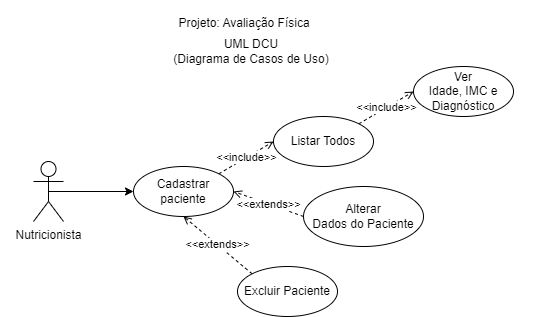

The diagram above was exported from draw.io. Its source (the exported page's mxGraphModel, read from the mxfile embedded in the PNG):
<mxGraphModel dx="1434" dy="796" grid="1" gridSize="10" guides="1" tooltips="1" connect="1" arrows="1" fold="1" page="1" pageScale="1" pageWidth="827" pageHeight="1169" math="0" shadow="0">
  <root>
    <mxCell id="0" />
    <mxCell id="1" parent="0" />
    <mxCell id="mLqd1EPtuPogWMZHOjrz-1" value="Projeto: Avaliação Física" style="text;html=1;strokeColor=none;fillColor=none;align=center;verticalAlign=middle;whiteSpace=wrap;rounded=0;" vertex="1" parent="1">
      <mxGeometry x="339" y="30" width="150" height="30" as="geometry" />
    </mxCell>
    <mxCell id="mLqd1EPtuPogWMZHOjrz-2" value="DER Conceitual" style="text;html=1;strokeColor=none;fillColor=none;align=center;verticalAlign=middle;whiteSpace=wrap;rounded=0;" vertex="1" parent="1">
      <mxGeometry x="140" y="90" width="120" height="30" as="geometry" />
    </mxCell>
    <mxCell id="mLqd1EPtuPogWMZHOjrz-3" value="UML DCU&lt;br&gt;(Diagrama de Casos de Uso)" style="text;html=1;strokeColor=none;fillColor=none;align=center;verticalAlign=middle;whiteSpace=wrap;rounded=0;" vertex="1" parent="1">
      <mxGeometry x="280" y="440" width="176" height="30" as="geometry" />
    </mxCell>
    <mxCell id="mLqd1EPtuPogWMZHOjrz-27" style="rounded=0;orthogonalLoop=1;jettySize=auto;html=1;exitX=1;exitY=0.5;exitDx=0;exitDy=0;entryX=0;entryY=0.5;entryDx=0;entryDy=0;endArrow=none;endFill=0;" edge="1" parent="1" source="mLqd1EPtuPogWMZHOjrz-5" target="mLqd1EPtuPogWMZHOjrz-26">
      <mxGeometry relative="1" as="geometry" />
    </mxCell>
    <mxCell id="mLqd1EPtuPogWMZHOjrz-5" value="Paciente" style="whiteSpace=wrap;html=1;align=center;" vertex="1" parent="1">
      <mxGeometry x="150" y="120" width="100" height="40" as="geometry" />
    </mxCell>
    <mxCell id="mLqd1EPtuPogWMZHOjrz-15" style="rounded=0;orthogonalLoop=1;jettySize=auto;html=1;exitX=0.5;exitY=0;exitDx=0;exitDy=0;entryX=0.5;entryY=1;entryDx=0;entryDy=0;endArrow=none;endFill=0;" edge="1" parent="1" source="mLqd1EPtuPogWMZHOjrz-6" target="mLqd1EPtuPogWMZHOjrz-5">
      <mxGeometry relative="1" as="geometry" />
    </mxCell>
    <mxCell id="mLqd1EPtuPogWMZHOjrz-6" value="id" style="ellipse;whiteSpace=wrap;html=1;align=center;" vertex="1" parent="1">
      <mxGeometry x="50" y="200" width="75" height="30" as="geometry" />
    </mxCell>
    <mxCell id="mLqd1EPtuPogWMZHOjrz-16" style="rounded=0;orthogonalLoop=1;jettySize=auto;html=1;exitX=0.5;exitY=0;exitDx=0;exitDy=0;entryX=0.5;entryY=1;entryDx=0;entryDy=0;endArrow=none;endFill=0;" edge="1" parent="1" source="mLqd1EPtuPogWMZHOjrz-7" target="mLqd1EPtuPogWMZHOjrz-5">
      <mxGeometry relative="1" as="geometry" />
    </mxCell>
    <mxCell id="mLqd1EPtuPogWMZHOjrz-7" value="nome_completo" style="ellipse;whiteSpace=wrap;html=1;align=center;" vertex="1" parent="1">
      <mxGeometry x="80" y="240" width="100" height="30" as="geometry" />
    </mxCell>
    <mxCell id="mLqd1EPtuPogWMZHOjrz-17" style="rounded=0;orthogonalLoop=1;jettySize=auto;html=1;exitX=0.5;exitY=0;exitDx=0;exitDy=0;entryX=0.5;entryY=1;entryDx=0;entryDy=0;endArrow=none;endFill=0;" edge="1" parent="1" source="mLqd1EPtuPogWMZHOjrz-8" target="mLqd1EPtuPogWMZHOjrz-5">
      <mxGeometry relative="1" as="geometry" />
    </mxCell>
    <mxCell id="mLqd1EPtuPogWMZHOjrz-8" value="nascimento" style="ellipse;whiteSpace=wrap;html=1;align=center;" vertex="1" parent="1">
      <mxGeometry x="140" y="280" width="100" height="30" as="geometry" />
    </mxCell>
    <mxCell id="mLqd1EPtuPogWMZHOjrz-20" style="rounded=0;orthogonalLoop=1;jettySize=auto;html=1;exitX=0;exitY=0.5;exitDx=0;exitDy=0;entryX=0.75;entryY=1;entryDx=0;entryDy=0;endArrow=none;endFill=0;" edge="1" parent="1" source="mLqd1EPtuPogWMZHOjrz-11" target="mLqd1EPtuPogWMZHOjrz-5">
      <mxGeometry relative="1" as="geometry" />
    </mxCell>
    <mxCell id="mLqd1EPtuPogWMZHOjrz-11" value="idade" style="ellipse;whiteSpace=wrap;html=1;align=center;dashed=1;" vertex="1" parent="1">
      <mxGeometry x="320" y="180" width="80" height="30" as="geometry" />
    </mxCell>
    <mxCell id="mLqd1EPtuPogWMZHOjrz-18" style="rounded=0;orthogonalLoop=1;jettySize=auto;html=1;exitX=0.5;exitY=0;exitDx=0;exitDy=0;entryX=0.5;entryY=1;entryDx=0;entryDy=0;endArrow=none;endFill=0;" edge="1" parent="1" source="mLqd1EPtuPogWMZHOjrz-12" target="mLqd1EPtuPogWMZHOjrz-5">
      <mxGeometry relative="1" as="geometry" />
    </mxCell>
    <mxCell id="mLqd1EPtuPogWMZHOjrz-12" value="peso" style="ellipse;whiteSpace=wrap;html=1;align=center;" vertex="1" parent="1">
      <mxGeometry x="240" y="260" width="80" height="30" as="geometry" />
    </mxCell>
    <mxCell id="mLqd1EPtuPogWMZHOjrz-19" style="rounded=0;orthogonalLoop=1;jettySize=auto;html=1;exitX=0.5;exitY=0;exitDx=0;exitDy=0;entryX=0.5;entryY=1;entryDx=0;entryDy=0;endArrow=none;endFill=0;" edge="1" parent="1" source="mLqd1EPtuPogWMZHOjrz-13" target="mLqd1EPtuPogWMZHOjrz-5">
      <mxGeometry relative="1" as="geometry" />
    </mxCell>
    <mxCell id="mLqd1EPtuPogWMZHOjrz-13" value="altura" style="ellipse;whiteSpace=wrap;html=1;align=center;" vertex="1" parent="1">
      <mxGeometry x="280" y="220" width="80" height="30" as="geometry" />
    </mxCell>
    <mxCell id="mLqd1EPtuPogWMZHOjrz-21" style="rounded=0;orthogonalLoop=1;jettySize=auto;html=1;exitX=0;exitY=0.5;exitDx=0;exitDy=0;endArrow=none;endFill=0;" edge="1" parent="1" source="mLqd1EPtuPogWMZHOjrz-14" target="mLqd1EPtuPogWMZHOjrz-5">
      <mxGeometry relative="1" as="geometry" />
    </mxCell>
    <mxCell id="mLqd1EPtuPogWMZHOjrz-14" value="imc" style="ellipse;whiteSpace=wrap;html=1;align=center;dashed=1;" vertex="1" parent="1">
      <mxGeometry x="334" y="140" width="80" height="30" as="geometry" />
    </mxCell>
    <mxCell id="mLqd1EPtuPogWMZHOjrz-22" value="Paciente" style="swimlane;fontStyle=1;align=center;verticalAlign=top;childLayout=stackLayout;horizontal=1;startSize=26;horizontalStack=0;resizeParent=1;resizeParentMax=0;resizeLast=0;collapsible=1;marginBottom=0;whiteSpace=wrap;html=1;" vertex="1" parent="1">
      <mxGeometry x="540" y="140" width="160" height="250" as="geometry" />
    </mxCell>
    <mxCell id="mLqd1EPtuPogWMZHOjrz-23" value="+ id: int&lt;br&gt;+ nomeCompleto: String&lt;br&gt;+ nascimento: Date&lt;br&gt;+ peso: float&lt;br&gt;+ altura: float" style="text;strokeColor=none;fillColor=none;align=left;verticalAlign=top;spacingLeft=4;spacingRight=4;overflow=hidden;rotatable=0;points=[[0,0.5],[1,0.5]];portConstraint=eastwest;whiteSpace=wrap;html=1;" vertex="1" parent="mLqd1EPtuPogWMZHOjrz-22">
      <mxGeometry y="26" width="160" height="84" as="geometry" />
    </mxCell>
    <mxCell id="mLqd1EPtuPogWMZHOjrz-24" value="" style="line;strokeWidth=1;fillColor=none;align=left;verticalAlign=middle;spacingTop=-1;spacingLeft=3;spacingRight=3;rotatable=0;labelPosition=right;points=[];portConstraint=eastwest;strokeColor=inherit;" vertex="1" parent="mLqd1EPtuPogWMZHOjrz-22">
      <mxGeometry y="110" width="160" height="8" as="geometry" />
    </mxCell>
    <mxCell id="mLqd1EPtuPogWMZHOjrz-25" value="+ construtor(objeto): void&lt;br&gt;+ create(): String&lt;br&gt;+ read(): String&lt;br&gt;+ update(): String&lt;br&gt;+ del(): String&lt;br&gt;+ calcIdade(): int&lt;br&gt;+ calcIMC(): float&lt;br&gt;+ calcDiagnostico(): String" style="text;strokeColor=none;fillColor=none;align=left;verticalAlign=top;spacingLeft=4;spacingRight=4;overflow=hidden;rotatable=0;points=[[0,0.5],[1,0.5]];portConstraint=eastwest;whiteSpace=wrap;html=1;" vertex="1" parent="mLqd1EPtuPogWMZHOjrz-22">
      <mxGeometry y="118" width="160" height="132" as="geometry" />
    </mxCell>
    <mxCell id="mLqd1EPtuPogWMZHOjrz-26" value="diagnostico" style="ellipse;whiteSpace=wrap;html=1;align=center;dashed=1;" vertex="1" parent="1">
      <mxGeometry x="340" y="100" width="80" height="30" as="geometry" />
    </mxCell>
    <mxCell id="mLqd1EPtuPogWMZHOjrz-28" value="UML DC&lt;br&gt;(Diagrama de Classes)" style="text;html=1;strokeColor=none;fillColor=none;align=center;verticalAlign=middle;whiteSpace=wrap;rounded=0;" vertex="1" parent="1">
      <mxGeometry x="550" y="100" width="140" height="30" as="geometry" />
    </mxCell>
    <mxCell id="mLqd1EPtuPogWMZHOjrz-39" style="edgeStyle=orthogonalEdgeStyle;rounded=0;orthogonalLoop=1;jettySize=auto;html=1;exitX=0.5;exitY=0.5;exitDx=0;exitDy=0;exitPerimeter=0;entryX=0;entryY=0.5;entryDx=0;entryDy=0;" edge="1" parent="1" source="mLqd1EPtuPogWMZHOjrz-29" target="mLqd1EPtuPogWMZHOjrz-30">
      <mxGeometry relative="1" as="geometry" />
    </mxCell>
    <mxCell id="mLqd1EPtuPogWMZHOjrz-29" value="Nutricionista" style="shape=umlActor;verticalLabelPosition=bottom;verticalAlign=top;html=1;" vertex="1" parent="1">
      <mxGeometry x="150" y="565" width="30" height="60" as="geometry" />
    </mxCell>
    <mxCell id="mLqd1EPtuPogWMZHOjrz-37" value="&amp;lt;&amp;lt;include&amp;gt;&amp;gt;" style="rounded=0;orthogonalLoop=1;jettySize=auto;html=1;exitX=1;exitY=0;exitDx=0;exitDy=0;entryX=0;entryY=0.5;entryDx=0;entryDy=0;dashed=1;endArrow=open;endFill=0;" edge="1" parent="1" source="mLqd1EPtuPogWMZHOjrz-30" target="mLqd1EPtuPogWMZHOjrz-31">
      <mxGeometry relative="1" as="geometry" />
    </mxCell>
    <mxCell id="mLqd1EPtuPogWMZHOjrz-30" value="Cadastrar paciente" style="ellipse;whiteSpace=wrap;html=1;" vertex="1" parent="1">
      <mxGeometry x="250" y="570" width="100" height="50" as="geometry" />
    </mxCell>
    <mxCell id="mLqd1EPtuPogWMZHOjrz-38" value="&amp;lt;&amp;lt;include&amp;gt;&amp;gt;" style="rounded=0;orthogonalLoop=1;jettySize=auto;html=1;exitX=1;exitY=0;exitDx=0;exitDy=0;entryX=0;entryY=0.5;entryDx=0;entryDy=0;dashed=1;endArrow=open;endFill=0;" edge="1" parent="1" source="mLqd1EPtuPogWMZHOjrz-31" target="mLqd1EPtuPogWMZHOjrz-32">
      <mxGeometry relative="1" as="geometry" />
    </mxCell>
    <mxCell id="mLqd1EPtuPogWMZHOjrz-31" value="Listar Todos" style="ellipse;whiteSpace=wrap;html=1;" vertex="1" parent="1">
      <mxGeometry x="390" y="520" width="100" height="50" as="geometry" />
    </mxCell>
    <mxCell id="mLqd1EPtuPogWMZHOjrz-32" value="Ver&lt;br&gt;Idade, IMC e Diagnóstico" style="ellipse;whiteSpace=wrap;html=1;" vertex="1" parent="1">
      <mxGeometry x="530" y="470" width="100" height="50" as="geometry" />
    </mxCell>
    <mxCell id="mLqd1EPtuPogWMZHOjrz-36" value="&amp;lt;&amp;lt;extends&amp;gt;&amp;gt;" style="rounded=0;orthogonalLoop=1;jettySize=auto;html=1;exitX=0;exitY=0.5;exitDx=0;exitDy=0;entryX=1;entryY=0.5;entryDx=0;entryDy=0;dashed=1;endArrow=open;endFill=0;" edge="1" parent="1" source="mLqd1EPtuPogWMZHOjrz-33" target="mLqd1EPtuPogWMZHOjrz-30">
      <mxGeometry relative="1" as="geometry" />
    </mxCell>
    <mxCell id="mLqd1EPtuPogWMZHOjrz-33" value="Alterar&lt;br&gt;Dados do Paciente" style="ellipse;whiteSpace=wrap;html=1;" vertex="1" parent="1">
      <mxGeometry x="420" y="590" width="120" height="60" as="geometry" />
    </mxCell>
    <mxCell id="mLqd1EPtuPogWMZHOjrz-35" value="&amp;lt;&amp;lt;extends&amp;gt;&amp;gt;" style="rounded=0;orthogonalLoop=1;jettySize=auto;html=1;exitX=0;exitY=0;exitDx=0;exitDy=0;entryX=0.5;entryY=1;entryDx=0;entryDy=0;dashed=1;endArrow=open;endFill=0;" edge="1" parent="1" source="mLqd1EPtuPogWMZHOjrz-34" target="mLqd1EPtuPogWMZHOjrz-30">
      <mxGeometry relative="1" as="geometry" />
    </mxCell>
    <mxCell id="mLqd1EPtuPogWMZHOjrz-34" value="Excluir Paciente" style="ellipse;whiteSpace=wrap;html=1;" vertex="1" parent="1">
      <mxGeometry x="354" y="670" width="100" height="50" as="geometry" />
    </mxCell>
  </root>
</mxGraphModel>